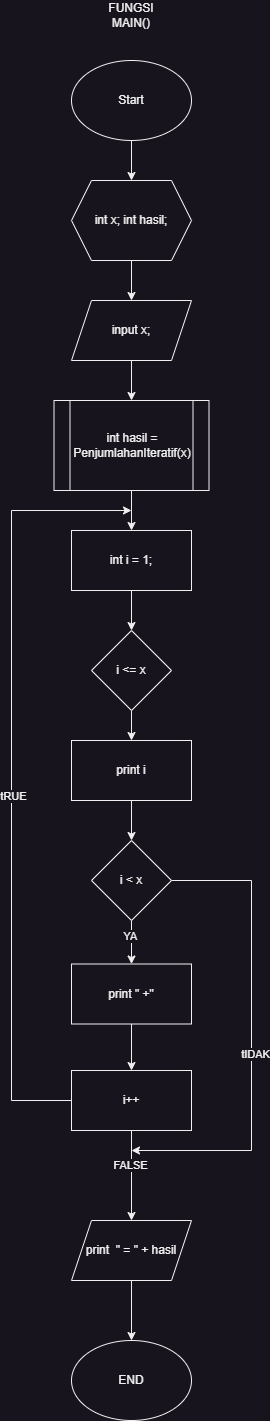

The diagram above was exported from draw.io. Its source (the exported page's mxGraphModel, read from the mxfile embedded in the PNG):
<mxGraphModel dx="521" dy="661" grid="1" gridSize="10" guides="1" tooltips="1" connect="1" arrows="1" fold="1" page="1" pageScale="1" pageWidth="827" pageHeight="1169" math="0" shadow="0">
  <root>
    <mxCell id="WIyWlLk6GJQsqaUBKTNV-0" />
    <mxCell id="WIyWlLk6GJQsqaUBKTNV-1" parent="WIyWlLk6GJQsqaUBKTNV-0" />
    <mxCell id="s5Rb3yAMEmi1ZJ5uOXXQ-73" value="" style="edgeStyle=orthogonalEdgeStyle;rounded=0;orthogonalLoop=1;jettySize=auto;html=1;" edge="1" parent="WIyWlLk6GJQsqaUBKTNV-1" source="s5Rb3yAMEmi1ZJ5uOXXQ-74" target="s5Rb3yAMEmi1ZJ5uOXXQ-76">
      <mxGeometry relative="1" as="geometry" />
    </mxCell>
    <mxCell id="s5Rb3yAMEmi1ZJ5uOXXQ-74" value="Start" style="ellipse;whiteSpace=wrap;html=1;" vertex="1" parent="WIyWlLk6GJQsqaUBKTNV-1">
      <mxGeometry x="130" y="150" width="120" height="80" as="geometry" />
    </mxCell>
    <mxCell id="s5Rb3yAMEmi1ZJ5uOXXQ-75" value="" style="edgeStyle=orthogonalEdgeStyle;rounded=0;orthogonalLoop=1;jettySize=auto;html=1;" edge="1" parent="WIyWlLk6GJQsqaUBKTNV-1" source="s5Rb3yAMEmi1ZJ5uOXXQ-76" target="s5Rb3yAMEmi1ZJ5uOXXQ-78">
      <mxGeometry relative="1" as="geometry" />
    </mxCell>
    <mxCell id="s5Rb3yAMEmi1ZJ5uOXXQ-76" value="int x; int hasil;" style="shape=hexagon;perimeter=hexagonPerimeter2;whiteSpace=wrap;html=1;fixedSize=1;" vertex="1" parent="WIyWlLk6GJQsqaUBKTNV-1">
      <mxGeometry x="130" y="270" width="120" height="80" as="geometry" />
    </mxCell>
    <mxCell id="s5Rb3yAMEmi1ZJ5uOXXQ-77" value="" style="edgeStyle=orthogonalEdgeStyle;rounded=0;orthogonalLoop=1;jettySize=auto;html=1;" edge="1" parent="WIyWlLk6GJQsqaUBKTNV-1" source="s5Rb3yAMEmi1ZJ5uOXXQ-78" target="s5Rb3yAMEmi1ZJ5uOXXQ-80">
      <mxGeometry relative="1" as="geometry" />
    </mxCell>
    <mxCell id="s5Rb3yAMEmi1ZJ5uOXXQ-78" value="input x;" style="shape=parallelogram;perimeter=parallelogramPerimeter;whiteSpace=wrap;html=1;fixedSize=1;" vertex="1" parent="WIyWlLk6GJQsqaUBKTNV-1">
      <mxGeometry x="130" y="390" width="120" height="60" as="geometry" />
    </mxCell>
    <mxCell id="s5Rb3yAMEmi1ZJ5uOXXQ-79" value="" style="edgeStyle=orthogonalEdgeStyle;rounded=0;orthogonalLoop=1;jettySize=auto;html=1;" edge="1" parent="WIyWlLk6GJQsqaUBKTNV-1" source="s5Rb3yAMEmi1ZJ5uOXXQ-80" target="s5Rb3yAMEmi1ZJ5uOXXQ-82">
      <mxGeometry relative="1" as="geometry" />
    </mxCell>
    <mxCell id="s5Rb3yAMEmi1ZJ5uOXXQ-80" value="int hasil = PenjumlahanIteratif(x)" style="shape=process;whiteSpace=wrap;html=1;backgroundOutline=1;" vertex="1" parent="WIyWlLk6GJQsqaUBKTNV-1">
      <mxGeometry x="112.5" y="490" width="155" height="90" as="geometry" />
    </mxCell>
    <mxCell id="s5Rb3yAMEmi1ZJ5uOXXQ-81" value="" style="edgeStyle=orthogonalEdgeStyle;rounded=0;orthogonalLoop=1;jettySize=auto;html=1;" edge="1" parent="WIyWlLk6GJQsqaUBKTNV-1" source="s5Rb3yAMEmi1ZJ5uOXXQ-82" target="s5Rb3yAMEmi1ZJ5uOXXQ-84">
      <mxGeometry relative="1" as="geometry" />
    </mxCell>
    <mxCell id="s5Rb3yAMEmi1ZJ5uOXXQ-82" value="int i = 1;" style="rounded=0;whiteSpace=wrap;html=1;" vertex="1" parent="WIyWlLk6GJQsqaUBKTNV-1">
      <mxGeometry x="130" y="620" width="120" height="60" as="geometry" />
    </mxCell>
    <mxCell id="s5Rb3yAMEmi1ZJ5uOXXQ-83" value="" style="edgeStyle=orthogonalEdgeStyle;rounded=0;orthogonalLoop=1;jettySize=auto;html=1;" edge="1" parent="WIyWlLk6GJQsqaUBKTNV-1" source="s5Rb3yAMEmi1ZJ5uOXXQ-84" target="s5Rb3yAMEmi1ZJ5uOXXQ-86">
      <mxGeometry relative="1" as="geometry" />
    </mxCell>
    <mxCell id="s5Rb3yAMEmi1ZJ5uOXXQ-84" value="i &amp;lt;= x" style="rhombus;whiteSpace=wrap;html=1;" vertex="1" parent="WIyWlLk6GJQsqaUBKTNV-1">
      <mxGeometry x="150" y="720" width="80" height="80" as="geometry" />
    </mxCell>
    <mxCell id="s5Rb3yAMEmi1ZJ5uOXXQ-85" value="" style="edgeStyle=orthogonalEdgeStyle;rounded=0;orthogonalLoop=1;jettySize=auto;html=1;" edge="1" parent="WIyWlLk6GJQsqaUBKTNV-1" source="s5Rb3yAMEmi1ZJ5uOXXQ-86" target="s5Rb3yAMEmi1ZJ5uOXXQ-89">
      <mxGeometry relative="1" as="geometry" />
    </mxCell>
    <mxCell id="s5Rb3yAMEmi1ZJ5uOXXQ-86" value="print i" style="rounded=0;whiteSpace=wrap;html=1;" vertex="1" parent="WIyWlLk6GJQsqaUBKTNV-1">
      <mxGeometry x="130" y="830" width="120" height="60" as="geometry" />
    </mxCell>
    <mxCell id="s5Rb3yAMEmi1ZJ5uOXXQ-87" value="" style="edgeStyle=orthogonalEdgeStyle;rounded=0;orthogonalLoop=1;jettySize=auto;html=1;" edge="1" parent="WIyWlLk6GJQsqaUBKTNV-1" source="s5Rb3yAMEmi1ZJ5uOXXQ-89" target="s5Rb3yAMEmi1ZJ5uOXXQ-99">
      <mxGeometry relative="1" as="geometry" />
    </mxCell>
    <mxCell id="s5Rb3yAMEmi1ZJ5uOXXQ-88" value="YA" style="edgeLabel;html=1;align=center;verticalAlign=middle;resizable=0;points=[];" vertex="1" connectable="0" parent="s5Rb3yAMEmi1ZJ5uOXXQ-87">
      <mxGeometry x="-0.3614" y="-2" relative="1" as="geometry">
        <mxPoint y="1" as="offset" />
      </mxGeometry>
    </mxCell>
    <mxCell id="s5Rb3yAMEmi1ZJ5uOXXQ-89" value="i &amp;lt; x" style="rhombus;whiteSpace=wrap;html=1;" vertex="1" parent="WIyWlLk6GJQsqaUBKTNV-1">
      <mxGeometry x="150" y="930" width="80" height="80" as="geometry" />
    </mxCell>
    <mxCell id="s5Rb3yAMEmi1ZJ5uOXXQ-90" value="" style="edgeStyle=orthogonalEdgeStyle;rounded=0;orthogonalLoop=1;jettySize=auto;html=1;" edge="1" parent="WIyWlLk6GJQsqaUBKTNV-1" source="s5Rb3yAMEmi1ZJ5uOXXQ-91" target="s5Rb3yAMEmi1ZJ5uOXXQ-95">
      <mxGeometry relative="1" as="geometry" />
    </mxCell>
    <mxCell id="s5Rb3yAMEmi1ZJ5uOXXQ-91" value="print&amp;nbsp; &quot; = &quot; + hasil" style="shape=parallelogram;perimeter=parallelogramPerimeter;whiteSpace=wrap;html=1;fixedSize=1;" vertex="1" parent="WIyWlLk6GJQsqaUBKTNV-1">
      <mxGeometry x="130" y="1310" width="120" height="60" as="geometry" />
    </mxCell>
    <mxCell id="s5Rb3yAMEmi1ZJ5uOXXQ-92" value="" style="edgeStyle=orthogonalEdgeStyle;rounded=0;orthogonalLoop=1;jettySize=auto;html=1;" edge="1" parent="WIyWlLk6GJQsqaUBKTNV-1" source="s5Rb3yAMEmi1ZJ5uOXXQ-94" target="s5Rb3yAMEmi1ZJ5uOXXQ-91">
      <mxGeometry relative="1" as="geometry" />
    </mxCell>
    <mxCell id="s5Rb3yAMEmi1ZJ5uOXXQ-93" value="FALSE" style="edgeLabel;html=1;align=center;verticalAlign=middle;resizable=0;points=[];" vertex="1" connectable="0" parent="s5Rb3yAMEmi1ZJ5uOXXQ-92">
      <mxGeometry x="-0.2362" y="-2" relative="1" as="geometry">
        <mxPoint as="offset" />
      </mxGeometry>
    </mxCell>
    <mxCell id="s5Rb3yAMEmi1ZJ5uOXXQ-94" value="i++" style="rounded=0;whiteSpace=wrap;html=1;" vertex="1" parent="WIyWlLk6GJQsqaUBKTNV-1">
      <mxGeometry x="130" y="1160" width="120" height="60" as="geometry" />
    </mxCell>
    <mxCell id="s5Rb3yAMEmi1ZJ5uOXXQ-95" value="END" style="ellipse;whiteSpace=wrap;html=1;" vertex="1" parent="WIyWlLk6GJQsqaUBKTNV-1">
      <mxGeometry x="130" y="1430" width="120" height="80" as="geometry" />
    </mxCell>
    <mxCell id="s5Rb3yAMEmi1ZJ5uOXXQ-96" value="" style="endArrow=classic;html=1;rounded=0;exitX=0;exitY=0.5;exitDx=0;exitDy=0;" edge="1" parent="WIyWlLk6GJQsqaUBKTNV-1" source="s5Rb3yAMEmi1ZJ5uOXXQ-94">
      <mxGeometry width="50" height="50" relative="1" as="geometry">
        <mxPoint x="230" y="970" as="sourcePoint" />
        <mxPoint x="190" y="600" as="targetPoint" />
        <Array as="points">
          <mxPoint x="70" y="1190" />
          <mxPoint x="70" y="600" />
        </Array>
      </mxGeometry>
    </mxCell>
    <mxCell id="s5Rb3yAMEmi1ZJ5uOXXQ-97" value="tRUE" style="edgeLabel;html=1;align=center;verticalAlign=middle;resizable=0;points=[];" vertex="1" connectable="0" parent="s5Rb3yAMEmi1ZJ5uOXXQ-96">
      <mxGeometry x="-0.0549" y="-1" relative="1" as="geometry">
        <mxPoint y="-1" as="offset" />
      </mxGeometry>
    </mxCell>
    <mxCell id="s5Rb3yAMEmi1ZJ5uOXXQ-98" value="" style="edgeStyle=orthogonalEdgeStyle;rounded=0;orthogonalLoop=1;jettySize=auto;html=1;" edge="1" parent="WIyWlLk6GJQsqaUBKTNV-1" source="s5Rb3yAMEmi1ZJ5uOXXQ-99" target="s5Rb3yAMEmi1ZJ5uOXXQ-94">
      <mxGeometry relative="1" as="geometry" />
    </mxCell>
    <mxCell id="s5Rb3yAMEmi1ZJ5uOXXQ-99" value="print &quot; +&quot;" style="rounded=0;whiteSpace=wrap;html=1;" vertex="1" parent="WIyWlLk6GJQsqaUBKTNV-1">
      <mxGeometry x="130" y="1053.5" width="120" height="60" as="geometry" />
    </mxCell>
    <mxCell id="s5Rb3yAMEmi1ZJ5uOXXQ-100" value="" style="endArrow=classic;html=1;rounded=0;exitX=1;exitY=0.5;exitDx=0;exitDy=0;" edge="1" parent="WIyWlLk6GJQsqaUBKTNV-1" source="s5Rb3yAMEmi1ZJ5uOXXQ-89">
      <mxGeometry width="50" height="50" relative="1" as="geometry">
        <mxPoint x="340" y="1050" as="sourcePoint" />
        <mxPoint x="190" y="1240" as="targetPoint" />
        <Array as="points">
          <mxPoint x="310" y="970" />
          <mxPoint x="310" y="1240" />
        </Array>
      </mxGeometry>
    </mxCell>
    <mxCell id="s5Rb3yAMEmi1ZJ5uOXXQ-101" value="tIDAK" style="edgeLabel;html=1;align=center;verticalAlign=middle;resizable=0;points=[];" vertex="1" connectable="0" parent="s5Rb3yAMEmi1ZJ5uOXXQ-100">
      <mxGeometry x="0.0775" y="3" relative="1" as="geometry">
        <mxPoint as="offset" />
      </mxGeometry>
    </mxCell>
    <mxCell id="s5Rb3yAMEmi1ZJ5uOXXQ-102" value="FUNGSI MAIN()" style="text;html=1;strokeColor=none;fillColor=none;align=center;verticalAlign=middle;whiteSpace=wrap;rounded=0;" vertex="1" parent="WIyWlLk6GJQsqaUBKTNV-1">
      <mxGeometry x="160" y="90" width="60" height="30" as="geometry" />
    </mxCell>
  </root>
</mxGraphModel>